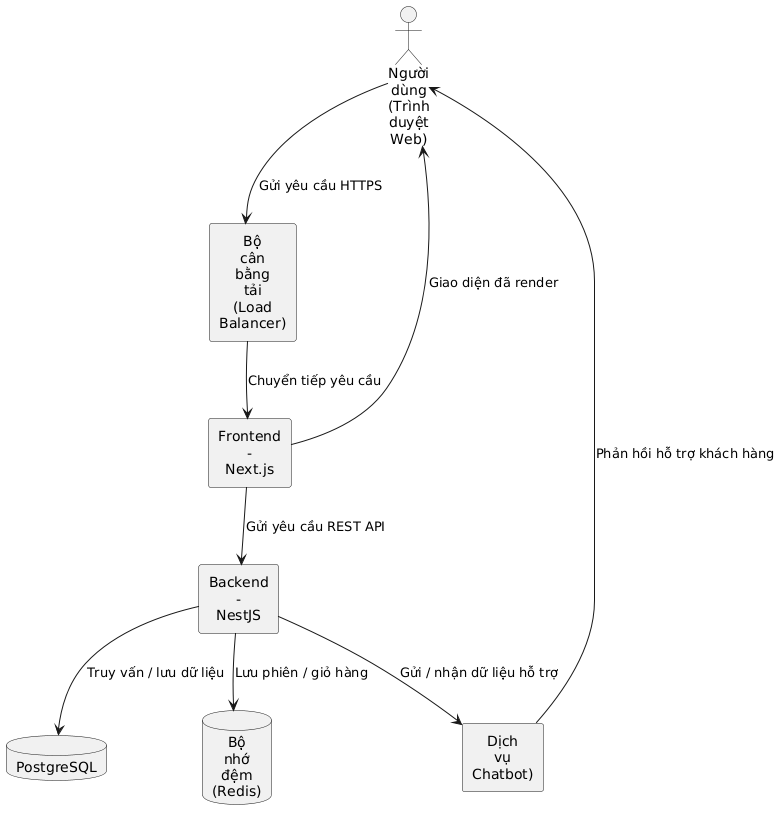

The diagram above was rendered by PlantUML. Its source (embedded in the PNG):
@startuml
skinparam componentStyle rectangle
skinparam defaultTextAlignment center
skinparam wrapWidth 20

actor NguoiDung as "Người dùng\n(Trình duyệt Web)"

component "Bộ cân bằng tải\n(Load Balancer)" as LB
component "Frontend - Next.js" as FE
component "Backend - NestJS" as BE
database "PostgreSQL" as DB
database "Bộ nhớ đệm\n(Redis)" as Cache
component "Dịch vụ Chatbot)" as Chatbot

' Kết nối chính
NguoiDung --> LB : Gửi yêu cầu HTTPS
LB --> FE : Chuyển tiếp yêu cầu
FE --> BE : Gửi yêu cầu REST API
BE --> DB : Truy vấn / lưu dữ liệu
BE --> Cache : Lưu phiên / giỏ hàng
BE --> Chatbot : Gửi / nhận dữ liệu hỗ trợ
Chatbot --> NguoiDung : Phản hồi hỗ trợ khách hàng

' Giao diện trả về
FE --> NguoiDung : Giao diện đã render
@enduml